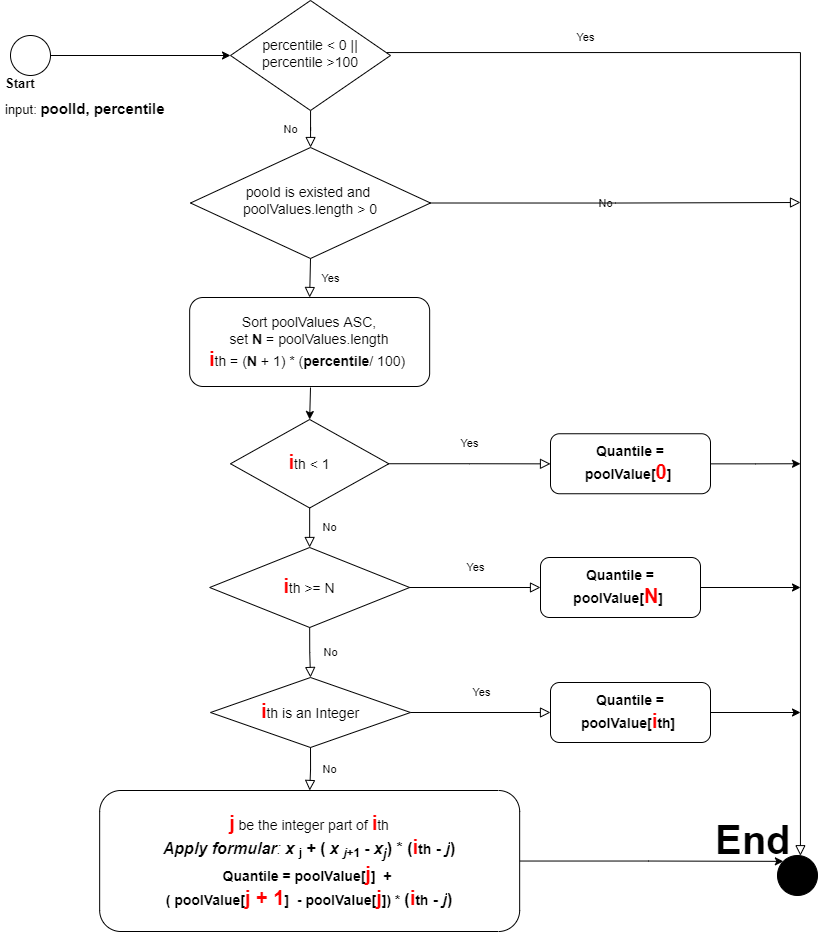

The diagram above was exported from draw.io. Its source (the exported page's mxGraphModel, read from the mxfile embedded in the PNG):
<mxGraphModel dx="1673" dy="896" grid="1" gridSize="10" guides="1" tooltips="1" connect="1" arrows="1" fold="1" page="1" pageScale="1" pageWidth="827" pageHeight="1169" math="0" shadow="0">
  <root>
    <mxCell id="WIyWlLk6GJQsqaUBKTNV-0" />
    <mxCell id="WIyWlLk6GJQsqaUBKTNV-1" parent="WIyWlLk6GJQsqaUBKTNV-0" />
    <mxCell id="WIyWlLk6GJQsqaUBKTNV-4" value="No" style="rounded=0;html=1;jettySize=auto;orthogonalLoop=1;fontSize=11;endArrow=block;endFill=0;endSize=8;strokeWidth=1;shadow=0;labelBackgroundColor=none;edgeStyle=orthogonalEdgeStyle;" parent="WIyWlLk6GJQsqaUBKTNV-1" source="WIyWlLk6GJQsqaUBKTNV-6" target="WIyWlLk6GJQsqaUBKTNV-10" edge="1">
      <mxGeometry y="20" relative="1" as="geometry">
        <mxPoint as="offset" />
      </mxGeometry>
    </mxCell>
    <mxCell id="WIyWlLk6GJQsqaUBKTNV-5" value="Yes" style="edgeStyle=orthogonalEdgeStyle;rounded=0;html=1;jettySize=auto;orthogonalLoop=1;fontSize=11;endArrow=block;endFill=0;endSize=8;strokeWidth=1;shadow=0;labelBackgroundColor=none;" parent="WIyWlLk6GJQsqaUBKTNV-1" source="WIyWlLk6GJQsqaUBKTNV-6" target="ZS5FYguzfqTiwi4kqiGt-27" edge="1">
      <mxGeometry x="-0.6731" y="15" relative="1" as="geometry">
        <mxPoint as="offset" />
        <mxPoint x="809.9411764705883" y="1118.5" as="targetPoint" />
        <Array as="points">
          <mxPoint x="810" y="315" />
        </Array>
      </mxGeometry>
    </mxCell>
    <mxCell id="WIyWlLk6GJQsqaUBKTNV-6" value="&lt;span style=&quot;font-size: 14px; text-align: left;&quot;&gt;percentile &amp;lt; 0&amp;nbsp;||&lt;br style=&quot;font-size: 14px;&quot;&gt;&lt;/span&gt;&lt;span style=&quot;font-size: 14px; text-align: left;&quot;&gt;percentile &amp;gt;100&lt;/span&gt;&lt;span style=&quot;font-size: 14px; text-align: left;&quot;&gt;&lt;br style=&quot;font-size: 14px;&quot;&gt;&lt;/span&gt;" style="rhombus;whiteSpace=wrap;html=1;shadow=0;fontFamily=Helvetica;fontSize=14;align=center;strokeWidth=1;spacing=6;spacingTop=-4;" parent="WIyWlLk6GJQsqaUBKTNV-1" vertex="1">
      <mxGeometry x="240" y="263" width="160" height="110" as="geometry" />
    </mxCell>
    <mxCell id="WIyWlLk6GJQsqaUBKTNV-9" value="No" style="edgeStyle=orthogonalEdgeStyle;rounded=0;html=1;jettySize=auto;orthogonalLoop=1;fontSize=11;endArrow=block;endFill=0;endSize=8;strokeWidth=1;shadow=0;labelBackgroundColor=none;startArrow=none;exitX=1;exitY=0.5;exitDx=0;exitDy=0;" parent="WIyWlLk6GJQsqaUBKTNV-1" source="WIyWlLk6GJQsqaUBKTNV-10" edge="1">
      <mxGeometry y="10" relative="1" as="geometry">
        <mxPoint as="offset" />
        <mxPoint x="810" y="465" as="targetPoint" />
      </mxGeometry>
    </mxCell>
    <mxCell id="WIyWlLk6GJQsqaUBKTNV-10" value="pooId is existed and&amp;nbsp;&lt;br style=&quot;font-size: 14px;&quot;&gt;poolValues.length &amp;gt; 0" style="rhombus;whiteSpace=wrap;html=1;shadow=0;fontFamily=Helvetica;fontSize=14;align=center;strokeWidth=1;spacing=6;spacingTop=-4;" parent="WIyWlLk6GJQsqaUBKTNV-1" vertex="1">
      <mxGeometry x="200" y="410" width="240" height="111" as="geometry" />
    </mxCell>
    <mxCell id="WIyWlLk6GJQsqaUBKTNV-11" value="Sort poolValues ASC,&lt;br&gt;set &lt;b&gt;N&lt;/b&gt; = poolValues.length&lt;br&gt;&lt;b&gt;&lt;font style=&quot;font-size: 20px;&quot; color=&quot;#ff0000&quot;&gt;i&lt;/font&gt;&lt;/b&gt;th&amp;nbsp;= (&lt;b&gt;N&lt;/b&gt;&amp;nbsp;+ 1) * (&lt;b&gt;percentile&lt;/b&gt;/ 100)&amp;nbsp;" style="rounded=1;whiteSpace=wrap;html=1;fontSize=14;glass=0;strokeWidth=1;shadow=0;" parent="WIyWlLk6GJQsqaUBKTNV-1" vertex="1">
      <mxGeometry x="199.16" y="560" width="240" height="89" as="geometry" />
    </mxCell>
    <mxCell id="ZS5FYguzfqTiwi4kqiGt-2" style="edgeStyle=orthogonalEdgeStyle;rounded=0;orthogonalLoop=1;jettySize=auto;html=1;entryX=0;entryY=0.5;entryDx=0;entryDy=0;" parent="WIyWlLk6GJQsqaUBKTNV-1" source="ZS5FYguzfqTiwi4kqiGt-1" target="WIyWlLk6GJQsqaUBKTNV-6" edge="1">
      <mxGeometry relative="1" as="geometry">
        <mxPoint x="350" y="201" as="targetPoint" />
      </mxGeometry>
    </mxCell>
    <mxCell id="ZS5FYguzfqTiwi4kqiGt-1" value="" style="ellipse;whiteSpace=wrap;html=1;aspect=fixed;" parent="WIyWlLk6GJQsqaUBKTNV-1" vertex="1">
      <mxGeometry x="20" y="298" width="40" height="40" as="geometry" />
    </mxCell>
    <mxCell id="ZS5FYguzfqTiwi4kqiGt-3" value="&lt;h1 style=&quot;font-size: 13px;&quot;&gt;Start&lt;/h1&gt;&lt;div style=&quot;&quot;&gt;input: &lt;b style=&quot;&quot;&gt;&lt;font style=&quot;font-size: 15px;&quot;&gt;poolId, percentile&lt;/font&gt;&lt;/b&gt;&lt;/div&gt;" style="text;html=1;strokeColor=none;fillColor=none;spacing=5;spacingTop=-20;whiteSpace=wrap;overflow=hidden;rounded=0;fontSize=13;" parent="WIyWlLk6GJQsqaUBKTNV-1" vertex="1">
      <mxGeometry x="10" y="340" width="180" height="80" as="geometry" />
    </mxCell>
    <mxCell id="ZS5FYguzfqTiwi4kqiGt-5" style="edgeStyle=orthogonalEdgeStyle;rounded=0;orthogonalLoop=1;jettySize=auto;html=1;exitX=0.5;exitY=1;exitDx=0;exitDy=0;fontSize=13;" parent="WIyWlLk6GJQsqaUBKTNV-1" source="WIyWlLk6GJQsqaUBKTNV-10" target="WIyWlLk6GJQsqaUBKTNV-10" edge="1">
      <mxGeometry relative="1" as="geometry" />
    </mxCell>
    <mxCell id="ZS5FYguzfqTiwi4kqiGt-6" value="Yes" style="rounded=0;html=1;jettySize=auto;orthogonalLoop=1;fontSize=11;endArrow=block;endFill=0;endSize=8;strokeWidth=1;shadow=0;labelBackgroundColor=none;edgeStyle=orthogonalEdgeStyle;exitX=0.5;exitY=1;exitDx=0;exitDy=0;entryX=0.5;entryY=0;entryDx=0;entryDy=0;" parent="WIyWlLk6GJQsqaUBKTNV-1" source="WIyWlLk6GJQsqaUBKTNV-10" target="WIyWlLk6GJQsqaUBKTNV-11" edge="1">
      <mxGeometry y="20" relative="1" as="geometry">
        <mxPoint as="offset" />
        <mxPoint x="330" y="281" as="sourcePoint" />
        <mxPoint x="330" y="371" as="targetPoint" />
      </mxGeometry>
    </mxCell>
    <mxCell id="ZS5FYguzfqTiwi4kqiGt-8" value="&lt;b&gt;&lt;font style=&quot;font-size: 20px;&quot; color=&quot;#ff0000&quot;&gt;i&lt;/font&gt;&lt;/b&gt;th &amp;lt; 1" style="rhombus;whiteSpace=wrap;html=1;shadow=0;fontFamily=Helvetica;fontSize=14;align=center;strokeWidth=1;spacing=6;spacingTop=-4;" parent="WIyWlLk6GJQsqaUBKTNV-1" vertex="1">
      <mxGeometry x="240" y="682" width="158.32" height="88.5" as="geometry" />
    </mxCell>
    <mxCell id="ZS5FYguzfqTiwi4kqiGt-28" style="edgeStyle=orthogonalEdgeStyle;rounded=0;orthogonalLoop=1;jettySize=auto;html=1;fontFamily=Helvetica;fontSize=20;fontColor=#000000;" parent="WIyWlLk6GJQsqaUBKTNV-1" source="ZS5FYguzfqTiwi4kqiGt-11" edge="1">
      <mxGeometry relative="1" as="geometry">
        <mxPoint x="809.9999999999995" y="726.2499999999998" as="targetPoint" />
      </mxGeometry>
    </mxCell>
    <mxCell id="ZS5FYguzfqTiwi4kqiGt-11" value="&lt;b&gt;Quantile = poolValue[&lt;font color=&quot;#ff0000&quot;&gt;&lt;span style=&quot;font-size: 20px;&quot;&gt;0&lt;/span&gt;&lt;/font&gt;]&amp;nbsp;&lt;/b&gt;" style="rounded=1;whiteSpace=wrap;html=1;fontSize=14;glass=0;strokeWidth=1;shadow=0;fontStyle=1" parent="WIyWlLk6GJQsqaUBKTNV-1" vertex="1">
      <mxGeometry x="560" y="696.25" width="160" height="60" as="geometry" />
    </mxCell>
    <mxCell id="ZS5FYguzfqTiwi4kqiGt-12" value="Yes" style="rounded=0;html=1;jettySize=auto;orthogonalLoop=1;fontSize=11;endArrow=block;endFill=0;endSize=8;strokeWidth=1;shadow=0;labelBackgroundColor=none;edgeStyle=orthogonalEdgeStyle;" parent="WIyWlLk6GJQsqaUBKTNV-1" source="ZS5FYguzfqTiwi4kqiGt-8" target="ZS5FYguzfqTiwi4kqiGt-11" edge="1">
      <mxGeometry y="20" relative="1" as="geometry">
        <mxPoint as="offset" />
        <mxPoint x="319.41" y="800" as="sourcePoint" />
        <mxPoint x="319.41" y="860" as="targetPoint" />
      </mxGeometry>
    </mxCell>
    <mxCell id="ZS5FYguzfqTiwi4kqiGt-15" value="&lt;b&gt;&lt;font style=&quot;font-size: 20px;&quot; color=&quot;#ff0000&quot;&gt;i&lt;/font&gt;&lt;/b&gt;th &amp;gt;= N" style="rhombus;whiteSpace=wrap;html=1;shadow=0;fontFamily=Helvetica;fontSize=14;align=center;strokeWidth=1;spacing=6;spacingTop=-4;" parent="WIyWlLk6GJQsqaUBKTNV-1" vertex="1">
      <mxGeometry x="219.16" y="810" width="200" height="80" as="geometry" />
    </mxCell>
    <mxCell id="ZS5FYguzfqTiwi4kqiGt-16" value="No" style="rounded=0;html=1;jettySize=auto;orthogonalLoop=1;fontSize=11;endArrow=block;endFill=0;endSize=8;strokeWidth=1;shadow=0;labelBackgroundColor=none;edgeStyle=orthogonalEdgeStyle;exitX=0.5;exitY=1;exitDx=0;exitDy=0;entryX=0.5;entryY=0;entryDx=0;entryDy=0;" parent="WIyWlLk6GJQsqaUBKTNV-1" source="ZS5FYguzfqTiwi4kqiGt-8" target="ZS5FYguzfqTiwi4kqiGt-15" edge="1">
      <mxGeometry y="20" relative="1" as="geometry">
        <mxPoint as="offset" />
        <mxPoint x="330" y="601" as="sourcePoint" />
        <mxPoint x="330" y="661" as="targetPoint" />
      </mxGeometry>
    </mxCell>
    <mxCell id="ZS5FYguzfqTiwi4kqiGt-29" style="edgeStyle=orthogonalEdgeStyle;rounded=0;orthogonalLoop=1;jettySize=auto;html=1;fontFamily=Helvetica;fontSize=20;fontColor=#000000;" parent="WIyWlLk6GJQsqaUBKTNV-1" source="ZS5FYguzfqTiwi4kqiGt-17" edge="1">
      <mxGeometry relative="1" as="geometry">
        <mxPoint x="809.9999999999995" y="849.9999999999998" as="targetPoint" />
      </mxGeometry>
    </mxCell>
    <mxCell id="ZS5FYguzfqTiwi4kqiGt-17" value="&lt;b&gt;Quantile = poolValue[&lt;font color=&quot;#ff0000&quot;&gt;&lt;span style=&quot;font-size: 20px;&quot;&gt;N&lt;/span&gt;&lt;/font&gt;]&amp;nbsp;&lt;/b&gt;" style="rounded=1;whiteSpace=wrap;html=1;fontSize=14;glass=0;strokeWidth=1;shadow=0;" parent="WIyWlLk6GJQsqaUBKTNV-1" vertex="1">
      <mxGeometry x="550" y="820" width="160" height="60" as="geometry" />
    </mxCell>
    <mxCell id="ZS5FYguzfqTiwi4kqiGt-18" value="Yes" style="rounded=0;html=1;jettySize=auto;orthogonalLoop=1;fontSize=11;endArrow=block;endFill=0;endSize=8;strokeWidth=1;shadow=0;labelBackgroundColor=none;edgeStyle=orthogonalEdgeStyle;exitX=1;exitY=0.5;exitDx=0;exitDy=0;" parent="WIyWlLk6GJQsqaUBKTNV-1" source="ZS5FYguzfqTiwi4kqiGt-15" target="ZS5FYguzfqTiwi4kqiGt-17" edge="1">
      <mxGeometry y="20" relative="1" as="geometry">
        <mxPoint as="offset" />
        <mxPoint x="420" y="950" as="sourcePoint" />
        <mxPoint x="289.41" y="1069.5" as="targetPoint" />
        <Array as="points" />
      </mxGeometry>
    </mxCell>
    <mxCell id="ZS5FYguzfqTiwi4kqiGt-19" value="&lt;b&gt;&lt;font style=&quot;font-size: 20px;&quot; color=&quot;#ff0000&quot;&gt;i&lt;/font&gt;&lt;/b&gt;th is an Integer" style="rhombus;whiteSpace=wrap;html=1;shadow=0;fontFamily=Helvetica;fontSize=14;align=center;strokeWidth=1;spacing=6;spacingTop=-4;" parent="WIyWlLk6GJQsqaUBKTNV-1" vertex="1">
      <mxGeometry x="220" y="940" width="200" height="70" as="geometry" />
    </mxCell>
    <mxCell id="ZS5FYguzfqTiwi4kqiGt-30" style="edgeStyle=orthogonalEdgeStyle;rounded=0;orthogonalLoop=1;jettySize=auto;html=1;fontFamily=Helvetica;fontSize=20;fontColor=#000000;" parent="WIyWlLk6GJQsqaUBKTNV-1" source="ZS5FYguzfqTiwi4kqiGt-20" edge="1">
      <mxGeometry relative="1" as="geometry">
        <mxPoint x="810" y="975" as="targetPoint" />
      </mxGeometry>
    </mxCell>
    <mxCell id="ZS5FYguzfqTiwi4kqiGt-20" value="&lt;span style=&quot;font-weight: 700;&quot;&gt;Quantile = poolValue[&lt;/span&gt;&lt;span style=&quot;font-weight: 700;&quot;&gt;&lt;font style=&quot;font-size: 20px;&quot; color=&quot;#ff0000&quot;&gt;i&lt;/font&gt;&lt;/span&gt;&lt;span style=&quot;font-weight: 700;&quot;&gt;th]&amp;nbsp;&lt;/span&gt;" style="rounded=1;whiteSpace=wrap;html=1;fontSize=14;glass=0;strokeWidth=1;shadow=0;" parent="WIyWlLk6GJQsqaUBKTNV-1" vertex="1">
      <mxGeometry x="560" y="945" width="160" height="60" as="geometry" />
    </mxCell>
    <mxCell id="ZS5FYguzfqTiwi4kqiGt-21" value="Yes" style="rounded=0;html=1;jettySize=auto;orthogonalLoop=1;fontSize=11;endArrow=block;endFill=0;endSize=8;strokeWidth=1;shadow=0;labelBackgroundColor=none;edgeStyle=orthogonalEdgeStyle;exitX=1;exitY=0.5;exitDx=0;exitDy=0;" parent="WIyWlLk6GJQsqaUBKTNV-1" source="ZS5FYguzfqTiwi4kqiGt-19" target="ZS5FYguzfqTiwi4kqiGt-20" edge="1">
      <mxGeometry y="20" relative="1" as="geometry">
        <mxPoint as="offset" />
        <mxPoint x="420" y="1070" as="sourcePoint" />
        <mxPoint x="289.41" y="1189.5" as="targetPoint" />
      </mxGeometry>
    </mxCell>
    <mxCell id="ZS5FYguzfqTiwi4kqiGt-22" value="No" style="rounded=0;html=1;jettySize=auto;orthogonalLoop=1;fontSize=11;endArrow=block;endFill=0;endSize=8;strokeWidth=1;shadow=0;labelBackgroundColor=none;edgeStyle=orthogonalEdgeStyle;exitX=0.5;exitY=1;exitDx=0;exitDy=0;entryX=0.5;entryY=0;entryDx=0;entryDy=0;" parent="WIyWlLk6GJQsqaUBKTNV-1" source="ZS5FYguzfqTiwi4kqiGt-15" target="ZS5FYguzfqTiwi4kqiGt-19" edge="1">
      <mxGeometry y="20" relative="1" as="geometry">
        <mxPoint as="offset" />
        <mxPoint x="330" y="840.0000000000002" as="sourcePoint" />
        <mxPoint x="330" y="920" as="targetPoint" />
      </mxGeometry>
    </mxCell>
    <mxCell id="ZS5FYguzfqTiwi4kqiGt-31" style="edgeStyle=orthogonalEdgeStyle;rounded=0;orthogonalLoop=1;jettySize=auto;html=1;entryX=0;entryY=0;entryDx=0;entryDy=0;fontFamily=Helvetica;fontSize=20;fontColor=#000000;" parent="WIyWlLk6GJQsqaUBKTNV-1" source="ZS5FYguzfqTiwi4kqiGt-25" target="ZS5FYguzfqTiwi4kqiGt-27" edge="1">
      <mxGeometry relative="1" as="geometry" />
    </mxCell>
    <mxCell id="ZS5FYguzfqTiwi4kqiGt-25" value="&lt;span style=&quot;color: rgb(255, 0, 0); font-size: 20px;&quot;&gt;j&lt;/span&gt;&lt;span style=&quot;font-weight: normal;&quot;&gt;&amp;nbsp;be the integer part of&amp;nbsp;&lt;/span&gt;&lt;b&gt;&lt;font style=&quot;font-size: 20px;&quot; color=&quot;#ff0000&quot;&gt;i&lt;/font&gt;&lt;/b&gt;&lt;span style=&quot;font-weight: 400;&quot;&gt;th&lt;/span&gt;&lt;br&gt;&lt;i style=&quot;font-size: medium; text-align: start; background-color: rgb(255, 255, 255);&quot;&gt;Apply formular&lt;span style=&quot;font-weight: normal;&quot;&gt;: &lt;/span&gt;x&amp;nbsp;&lt;/i&gt;&lt;sub style=&quot;text-align: start; background-color: rgb(255, 255, 255);&quot;&gt;j&lt;/sub&gt;&lt;span style=&quot;font-size: medium; text-align: start; background-color: rgb(255, 255, 255);&quot;&gt;&amp;nbsp;+ (&lt;/span&gt;&lt;i style=&quot;font-size: medium; text-align: start; background-color: rgb(255, 255, 255);&quot;&gt;&amp;nbsp;x&lt;/i&gt;&lt;span style=&quot;font-size: medium; text-align: start; background-color: rgb(255, 255, 255);&quot;&gt;&amp;nbsp;&lt;/span&gt;&lt;sub style=&quot;text-align: start; background-color: rgb(255, 255, 255);&quot;&gt;&lt;i&gt;j&lt;/i&gt;+1&lt;/sub&gt;&lt;span style=&quot;font-size: medium; text-align: start; background-color: rgb(255, 255, 255);&quot;&gt;&amp;nbsp;-&amp;nbsp;&lt;/span&gt;&lt;i style=&quot;font-size: medium; text-align: start; background-color: rgb(255, 255, 255);&quot;&gt;x&lt;sub&gt;j&lt;/sub&gt;&lt;/i&gt;&lt;span style=&quot;font-size: medium; text-align: start; background-color: rgb(255, 255, 255);&quot;&gt;) * (&lt;/span&gt;&lt;b&gt;&lt;font style=&quot;font-size: 20px;&quot; color=&quot;#ff0000&quot;&gt;i&lt;/font&gt;&lt;/b&gt;th&lt;span style=&quot;font-size: medium; text-align: start; background-color: rgb(255, 255, 255);&quot;&gt;&amp;nbsp;-&amp;nbsp;&lt;/span&gt;&lt;i style=&quot;font-size: medium; text-align: start; background-color: rgb(255, 255, 255);&quot;&gt;j&lt;/i&gt;&lt;span style=&quot;font-size: medium; text-align: start; background-color: rgb(255, 255, 255);&quot;&gt;)&lt;/span&gt;&lt;span style=&quot;font-weight: normal;&quot;&gt;&lt;br&gt;&lt;/span&gt;Quantile = poolValue[&lt;font style=&quot;&quot; color=&quot;#ff0000&quot;&gt;&lt;span style=&quot;font-size: 20px;&quot;&gt;j&lt;/span&gt;&lt;/font&gt;]&amp;nbsp; + &lt;br&gt;(&amp;nbsp;poolValue[&lt;font color=&quot;#ff0000&quot;&gt;&lt;span style=&quot;font-size: 20px;&quot;&gt;j + 1&lt;/span&gt;&lt;/font&gt;]&amp;nbsp; -&amp;nbsp;poolValue[&lt;font color=&quot;#ff0000&quot;&gt;&lt;span style=&quot;font-size: 20px;&quot;&gt;j&lt;/span&gt;&lt;/font&gt;]) *&amp;nbsp;&lt;span style=&quot;font-size: medium; text-align: start; background-color: rgb(255, 255, 255);&quot;&gt;(&lt;/span&gt;&lt;b&gt;&lt;font style=&quot;font-size: 20px;&quot; color=&quot;#ff0000&quot;&gt;i&lt;/font&gt;&lt;/b&gt;th&lt;span style=&quot;font-size: medium; text-align: start; background-color: rgb(255, 255, 255);&quot;&gt;&amp;nbsp;-&amp;nbsp;&lt;/span&gt;&lt;i style=&quot;font-size: medium; text-align: start; background-color: rgb(255, 255, 255);&quot;&gt;j&lt;/i&gt;&lt;span style=&quot;font-size: medium; text-align: start; background-color: rgb(255, 255, 255);&quot;&gt;)&lt;/span&gt;" style="rounded=1;whiteSpace=wrap;html=1;fontSize=14;glass=0;strokeWidth=1;shadow=0;fontStyle=1" parent="WIyWlLk6GJQsqaUBKTNV-1" vertex="1">
      <mxGeometry x="109.16" y="1053" width="420" height="141" as="geometry" />
    </mxCell>
    <mxCell id="ZS5FYguzfqTiwi4kqiGt-26" value="No" style="rounded=0;html=1;jettySize=auto;orthogonalLoop=1;fontSize=11;endArrow=block;endFill=0;endSize=8;strokeWidth=1;shadow=0;labelBackgroundColor=none;edgeStyle=orthogonalEdgeStyle;exitX=0.5;exitY=1;exitDx=0;exitDy=0;" parent="WIyWlLk6GJQsqaUBKTNV-1" source="ZS5FYguzfqTiwi4kqiGt-19" target="ZS5FYguzfqTiwi4kqiGt-25" edge="1">
      <mxGeometry y="20" relative="1" as="geometry">
        <mxPoint as="offset" />
        <mxPoint x="429.15999999999985" y="1020" as="sourcePoint" />
        <mxPoint x="570" y="1020" as="targetPoint" />
      </mxGeometry>
    </mxCell>
    <mxCell id="ZS5FYguzfqTiwi4kqiGt-27" value="" style="ellipse;whiteSpace=wrap;html=1;aspect=fixed;fontColor=#000000;fillColor=#000000;" parent="WIyWlLk6GJQsqaUBKTNV-1" vertex="1">
      <mxGeometry x="787" y="1118" width="40" height="40" as="geometry" />
    </mxCell>
    <mxCell id="ZS5FYguzfqTiwi4kqiGt-32" value="&lt;h1&gt;End&lt;/h1&gt;" style="text;html=1;strokeColor=none;fillColor=none;spacing=5;spacingTop=-20;whiteSpace=wrap;overflow=hidden;rounded=0;fontFamily=Helvetica;fontSize=20;fontColor=#000000;" parent="WIyWlLk6GJQsqaUBKTNV-1" vertex="1">
      <mxGeometry x="720" y="1062" width="90" height="70" as="geometry" />
    </mxCell>
    <mxCell id="ZS5FYguzfqTiwi4kqiGt-33" style="edgeStyle=orthogonalEdgeStyle;rounded=0;orthogonalLoop=1;jettySize=auto;html=1;fontFamily=Helvetica;fontSize=20;fontColor=#000000;entryX=0.5;entryY=0;entryDx=0;entryDy=0;" parent="WIyWlLk6GJQsqaUBKTNV-1" target="ZS5FYguzfqTiwi4kqiGt-8" edge="1">
      <mxGeometry relative="1" as="geometry">
        <mxPoint x="819.9999999999995" y="736.2499999999998" as="targetPoint" />
        <mxPoint x="320" y="650" as="sourcePoint" />
      </mxGeometry>
    </mxCell>
  </root>
</mxGraphModel>